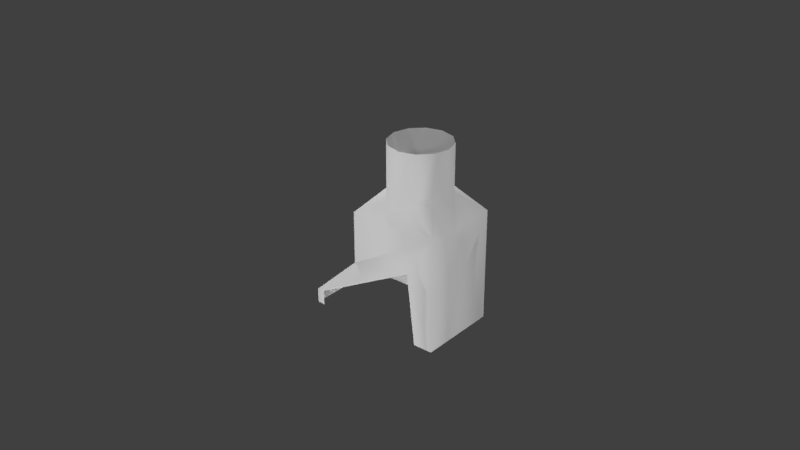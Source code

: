 # Source: drainSpout.blend  (saved by Blender 2.78.0; exported with 4.5.12 LTS)
import bpy
from mathutils import Matrix  # noqa: F401  (used for matrix-valued properties, if any)

bpy.ops.wm.read_factory_settings(use_empty=True)
scene = bpy.context.scene
scene.name = 'Scene'

# ---- collections
col_collection_1 = bpy.data.collections.new('Collection 1'); scene.collection.children.link(col_collection_1)

# ---- world
world_world = bpy.data.worlds.new('World'); scene.world = world_world
world_world.color = (0.05088, 0.05088, 0.05088)
world_world.use_sun_shadow = False
world_world.sun_shadow_jitter_overblur = 0.0
world_world.cycles.sampling_method = 'MANUAL'

# ---- lights
light_lamp_007 = bpy.data.lights.new('Lamp.007', 'POINT')
light_lamp_007.transmission_factor = 0.0
light_lamp_007.cutoff_distance = 30.0
light_lamp_007.energy = 100.0
light_lamp_007.shadow_buffer_clip_start = 1.001
light_lamp_007.shadow_soft_size = 0.1
light_lamp_007.shadow_maximum_resolution = 0.006
light_lamp_007.use_absolute_resolution = True
light_lamp_006 = bpy.data.lights.new('Lamp.006', 'POINT')
light_lamp_006.transmission_factor = 0.0
light_lamp_006.cutoff_distance = 30.0
light_lamp_006.energy = 100.0
light_lamp_006.shadow_buffer_clip_start = 1.001
light_lamp_006.shadow_soft_size = 0.1
light_lamp_006.shadow_maximum_resolution = 0.006
light_lamp_006.use_absolute_resolution = True
light_lamp_005 = bpy.data.lights.new('Lamp.005', 'POINT')
light_lamp_005.transmission_factor = 0.0
light_lamp_005.cutoff_distance = 30.0
light_lamp_005.energy = 100.0
light_lamp_005.shadow_buffer_clip_start = 1.001
light_lamp_005.shadow_soft_size = 0.1
light_lamp_005.shadow_maximum_resolution = 0.006
light_lamp_005.use_absolute_resolution = True
light_lamp_004 = bpy.data.lights.new('Lamp.004', 'POINT')
light_lamp_004.transmission_factor = 0.0
light_lamp_004.cutoff_distance = 30.0
light_lamp_004.energy = 100.0
light_lamp_004.shadow_buffer_clip_start = 1.001
light_lamp_004.shadow_soft_size = 0.1
light_lamp_004.shadow_maximum_resolution = 0.006
light_lamp_004.use_absolute_resolution = True
light_lamp_003 = bpy.data.lights.new('Lamp.003', 'POINT')
light_lamp_003.transmission_factor = 0.0
light_lamp_003.cutoff_distance = 30.0
light_lamp_003.energy = 100.0
light_lamp_003.shadow_buffer_clip_start = 1.001
light_lamp_003.shadow_soft_size = 0.1
light_lamp_003.shadow_maximum_resolution = 0.006
light_lamp_003.use_absolute_resolution = True
light_lamp_002 = bpy.data.lights.new('Lamp.002', 'POINT')
light_lamp_002.transmission_factor = 0.0
light_lamp_002.cutoff_distance = 30.0
light_lamp_002.energy = 100.0
light_lamp_002.shadow_buffer_clip_start = 1.001
light_lamp_002.shadow_soft_size = 0.1
light_lamp_002.shadow_maximum_resolution = 0.006
light_lamp_002.use_absolute_resolution = True
light_lamp_001 = bpy.data.lights.new('Lamp.001', 'POINT')
light_lamp_001.transmission_factor = 0.0
light_lamp_001.cutoff_distance = 30.0
light_lamp_001.energy = 100.0
light_lamp_001.shadow_buffer_clip_start = 1.001
light_lamp_001.shadow_soft_size = 0.1
light_lamp_001.shadow_maximum_resolution = 0.006
light_lamp_001.use_absolute_resolution = True
light_lamp = bpy.data.lights.new('Lamp', 'POINT')
light_lamp.transmission_factor = 0.0
light_lamp.cutoff_distance = 30.0
light_lamp.energy = 100.0
light_lamp.shadow_buffer_clip_start = 1.001
light_lamp.shadow_soft_size = 0.1
light_lamp.shadow_maximum_resolution = 0.006
light_lamp.use_absolute_resolution = True

# ---- meshes
me_drainspoutgeometry = bpy.data.meshes.new('drainSpoutGeometry')
me_drainspoutgeometry.from_pydata([(-0.022, -0.0127, 7.65e-07), (-0.022, 0.0127, 7.65e-07), (0.022, -0.0127, 7.65e-07), (0.022, 0.0127, 7.65e-07), (-0.022, -0.0127, 0.004596), (-0.022, 0.0127, 0.004596), (0.022, 0.0127, 0.03565), (0.022, -0.0127, 0.03565), (0.022, -0.0127, 0.01921), (-0.00654, 0.0127, 7.65e-07), (-0.00654, -0.0127, 0.01921), (-0.00654, -0.0127, 0.03565), (-0.00654, 0.0127, 0.01921), (-0.00654, 0.0127, 0.03565), (0.01235, -0.008443, 0.04086), (0.01464, -0.006149, 0.04367), (0.01591, -0.004875, 0.04228), (0.002596, -0.008443, 0.04086), (0.0005457, -0.006394, 0.04337), (-0.0009731, -0.004875, 0.04171), (0.00747, -0.00975, 0.03926), (0.01722, -6.491e-09, 0.04085), (0.01591, 0.004875, 0.04228), (-0.002279, 1.891e-09, 0.04029), (-0.0009731, 0.004875, 0.04171), (0.002596, 0.008443, 0.04086), (0.01235, 0.008443, 0.04086), (0.01464, 0.006149, 0.04367), (0.0005457, 0.006394, 0.04337), (0.00747, 0.00975, 0.03926), (-0.01966, -0.0127, 0.004596), (-0.01952, -0.0127, 7.65e-07), (0.01585, -0.0127, 7.65e-07), (0.01309, -0.0127, 0.02237), (0.01591, 0.004873, 0.0573), (0.01722, -6.499e-09, 0.0573), (-0.0009731, 0.004875, 0.0573), (0.002597, 0.008441, 0.0573), (0.00747, 0.009746, 0.0573), (0.01234, 0.008441, 0.0573), (0.01235, -0.008443, 0.0573), (0.00747, -0.00975, 0.0573), (-0.0009731, -0.004875, 0.0573), (-0.002279, 1.891e-09, 0.0573), (0.01591, -0.004873, 0.0573), (0.002596, -0.008443, 0.0573)], [], [(5, 4, 10, 12), (13, 28, 25, 29, 26, 27, 6), (6, 27, 22, 21, 16, 15, 7), (13, 12, 10, 11), (30, 33, 8, 7, 11, 10, 4), (3, 6, 7, 8, 2), (1, 5, 12, 9), (12, 13, 6, 3, 9), (0, 4, 5, 1), (11, 18, 19, 23, 24, 28, 13), (7, 15, 14, 20, 17, 18, 11), (31, 30, 4, 0), (2, 8, 33, 32), (14, 16, 44, 40), (20, 14, 40, 41), (19, 17, 45, 42), (23, 19, 42, 43), (26, 29, 38, 39), (22, 26, 39, 34), (25, 24, 36, 37), (29, 25, 37, 38), (16, 21, 35, 44), (17, 20, 41, 45), (24, 23, 43, 36), (21, 22, 34, 35)])
me_drainspoutgeometry.polygons.foreach_set('use_smooth', [True] * 25)
_uv = me_drainspoutgeometry.uv_layers.new(name='UVКарта')
_uv.uv.foreach_set('vector', [0.0, 0.7225, 0.2909, 0.7225, 0.2909, 0.8237, 2.98e-08, 0.8237, 0.09184, 0.5835, 0.003424, 0.5344, 0.03216, 0.5202, 0.05048, 0.4864, 0.03216, 0.4526, 0.0, 0.4367, 0.09184, 0.3857, 0.5, 0.7462, 0.575, 0.6906, 0.5896, 0.7003, 0.6454, 0.7101, 0.7012, 0.7003, 0.7158, 0.6906, 0.7909, 0.7462, 5.96e-08, 0.9377, 2.98e-08, 0.8237, 0.2909, 0.8237, 0.2909, 0.9377, 0.9474, 0.4019, 0.7439, 0.6289, 0.7801, 0.6906, 0.5918, 0.6906, 0.5918, 0.4929, 0.7801, 0.4929, 0.9474, 0.3857, 0.5, 0.9932, 0.5, 0.7462, 0.7909, 0.7462, 0.7909, 0.8601, 0.7909, 0.9932, 0.5, 0.6906, 0.4474, 0.6906, 0.2801, 0.5835, 0.5, 0.5835, 0.2801, 0.5835, 0.09184, 0.5835, 0.09184, 0.3857, 0.5, 0.3857, 0.5, 0.5835, 0.2909, 0.6906, 0.2909, 0.7225, 0.0, 0.7225, 0.0, 0.6906, 0.2909, 0.9377, 0.2186, 0.9912, 0.2012, 0.9797, 0.1454, 0.9698, 0.08961, 0.9797, 0.07221, 0.9912, 5.96e-08, 0.9377, 0.5918, 0.6906, 0.5, 0.6396, 0.5322, 0.6237, 0.5505, 0.59, 0.5322, 0.5562, 0.5034, 0.542, 0.5918, 0.4929, 1.0, 0.4029, 0.9474, 0.4019, 0.9474, 0.3857, 1.0, 0.3857, 1.0, 0.6906, 0.7801, 0.6906, 0.7439, 0.6289, 1.0, 0.648, 0.4204, 0.8752, 0.4204, 0.9, 0.2909, 0.9, 0.2909, 0.8752, 0.4204, 0.8414, 0.4204, 0.8752, 0.2909, 0.8752, 0.2909, 0.8414, 0.9204, 0.7582, 0.9204, 0.7829, 0.7909, 0.7829, 0.7909, 0.7582, 0.9204, 0.7244, 0.9204, 0.7582, 0.7909, 0.7582, 0.7909, 0.7244, 0.4204, 0.7154, 0.4204, 0.7492, 0.2909, 0.7492, 0.2909, 0.7154, 0.4204, 0.6906, 0.4204, 0.7154, 0.2909, 0.7154, 0.2909, 0.6906, 0.4204, 0.7829, 0.4204, 0.8077, 0.2909, 0.8077, 0.2909, 0.7829, 0.4204, 0.7492, 0.4204, 0.7829, 0.2909, 0.7829, 0.2909, 0.7492, 0.7909, 0.7829, 0.8467, 0.7829, 0.8467, 0.8613, 0.7909, 0.8613, 0.4204, 0.8077, 0.4204, 0.8414, 0.2909, 0.8414, 0.2909, 0.8077, 0.9204, 0.6906, 0.9204, 0.7244, 0.7909, 0.7244, 0.7909, 0.6906, 0.8467, 0.7829, 0.9025, 0.7829, 0.9025, 0.8613, 0.8467, 0.8613])
me_drainspoutgeometry.use_remesh_preserve_volume = False
me_drainspoutgeometry.use_remesh_preserve_attributes = False
me_drainspoutgeometry.use_mirror_vertex_groups = False
me_drainspoutgeometry.update()

# ---- objects
ob_drainspout = bpy.data.objects.new('drainSpout', me_drainspoutgeometry)
ob_lamp_007 = bpy.data.objects.new('Lamp.007', light_lamp_007)
ob_lamp_006 = bpy.data.objects.new('Lamp.006', light_lamp_006)
ob_lamp_005 = bpy.data.objects.new('Lamp.005', light_lamp_005)
ob_lamp_004 = bpy.data.objects.new('Lamp.004', light_lamp_004)
ob_lamp_003 = bpy.data.objects.new('Lamp.003', light_lamp_003)
ob_lamp_002 = bpy.data.objects.new('Lamp.002', light_lamp_002)
ob_lamp_001 = bpy.data.objects.new('Lamp.001', light_lamp_001)
ob_lamp = bpy.data.objects.new('Lamp', light_lamp)

# ---- transforms, parenting, visibility, modifiers, constraints
ob_drainspout.location = (0.0, 0.0, 0.0)
ob_drainspout.lineart.crease_threshold = 0.0
ob_lamp_007.location = (4.076, 1.005, -0.6446)
ob_lamp_007.rotation_euler = (0.6503, 0.05522, 1.866)
ob_lamp_007.lock_rotations_4d = False
ob_lamp_007.empty_display_type = 'ARROWS'
ob_lamp_007.color = (0.0, 0.0, 0.0, 0.0)
ob_lamp_007.lineart.crease_threshold = 0.0
ob_lamp_006.location = (-0.8802, 1.005, -0.6446)
ob_lamp_006.rotation_euler = (0.6503, 0.05522, 1.866)
ob_lamp_006.lock_rotations_4d = False
ob_lamp_006.empty_display_type = 'ARROWS'
ob_lamp_006.color = (0.0, 0.0, 0.0, 0.0)
ob_lamp_006.lineart.crease_threshold = 0.0
ob_lamp_005.location = (-0.8802, -2.263, -0.6446)
ob_lamp_005.rotation_euler = (0.6503, 0.05522, 1.866)
ob_lamp_005.lock_rotations_4d = False
ob_lamp_005.empty_display_type = 'ARROWS'
ob_lamp_005.color = (0.0, 0.0, 0.0, 0.0)
ob_lamp_005.lineart.crease_threshold = 0.0
ob_lamp_004.location = (4.398, -2.263, -0.6446)
ob_lamp_004.rotation_euler = (0.6503, 0.05522, 1.866)
ob_lamp_004.lock_rotations_4d = False
ob_lamp_004.empty_display_type = 'ARROWS'
ob_lamp_004.color = (0.0, 0.0, 0.0, 0.0)
ob_lamp_004.lineart.crease_threshold = 0.0
ob_lamp_003.location = (4.398, -2.263, 2.335)
ob_lamp_003.rotation_euler = (0.6503, 0.05522, 1.866)
ob_lamp_003.lock_rotations_4d = False
ob_lamp_003.empty_display_type = 'ARROWS'
ob_lamp_003.color = (0.0, 0.0, 0.0, 0.0)
ob_lamp_003.lineart.crease_threshold = 0.0
ob_lamp_002.location = (-0.8802, -2.263, 2.335)
ob_lamp_002.rotation_euler = (0.6503, 0.05522, 1.866)
ob_lamp_002.lock_rotations_4d = False
ob_lamp_002.empty_display_type = 'ARROWS'
ob_lamp_002.color = (0.0, 0.0, 0.0, 0.0)
ob_lamp_002.lineart.crease_threshold = 0.0
ob_lamp_001.location = (-0.8802, 1.005, 2.335)
ob_lamp_001.rotation_euler = (0.6503, 0.05522, 1.866)
ob_lamp_001.lock_rotations_4d = False
ob_lamp_001.empty_display_type = 'ARROWS'
ob_lamp_001.color = (0.0, 0.0, 0.0, 0.0)
ob_lamp_001.lineart.crease_threshold = 0.0
ob_lamp.location = (4.076, 1.005, 2.335)
ob_lamp.rotation_euler = (0.6503, 0.05522, 1.866)
ob_lamp.lock_rotations_4d = False
ob_lamp.empty_display_type = 'ARROWS'
ob_lamp.color = (0.0, 0.0, 0.0, 0.0)
ob_lamp.lineart.crease_threshold = 0.0

# ---- collection membership
col_collection_1.objects.link(ob_drainspout)
col_collection_1.objects.link(ob_lamp_007)
col_collection_1.objects.link(ob_lamp_006)
col_collection_1.objects.link(ob_lamp_005)
col_collection_1.objects.link(ob_lamp_004)
col_collection_1.objects.link(ob_lamp_003)
col_collection_1.objects.link(ob_lamp_002)
col_collection_1.objects.link(ob_lamp_001)
col_collection_1.objects.link(ob_lamp)

# ---- scene / render settings (as saved in the file)
scene.frame_start = 1; scene.frame_end = 250; scene.frame_set(1)
scene.render.engine = 'BLENDER_EEVEE_NEXT'
scene.render.resolution_percentage = 50
scene.render.dither_intensity = 0.0
scene.cycles.use_denoising = False
scene.cycles.samples = 128
scene.cycles.sampling_pattern = 'TABULATED_SOBOL'
scene.cycles.light_sampling_threshold = 0.0
scene.cycles.use_adaptive_sampling = False
scene.cycles.use_light_tree = False
scene.cycles.blur_glossy = 0.0
scene.cycles.sample_clamp_indirect = 0.0
scene.view_settings.view_transform = 'Standard'
bpy.context.view_layer.update()

# ---- added for rendering (the .blend has no active camera): camera
cam_auto = bpy.data.cameras.new('AutoCamera')
cam_auto.lens = 50.0
cam_auto.sensor_width = 36.0
cam_auto.clip_end = 1000.0
ob_auto_camera = bpy.data.objects.new('AutoCamera', cam_auto)
scene.collection.objects.link(ob_auto_camera)
ob_auto_camera.location = (0.185045, -0.222054, 0.176685)
ob_auto_camera.rotation_euler = (1.09748, -7.21219e-08, 0.694738)
scene.camera = ob_auto_camera
bpy.context.view_layer.update()
